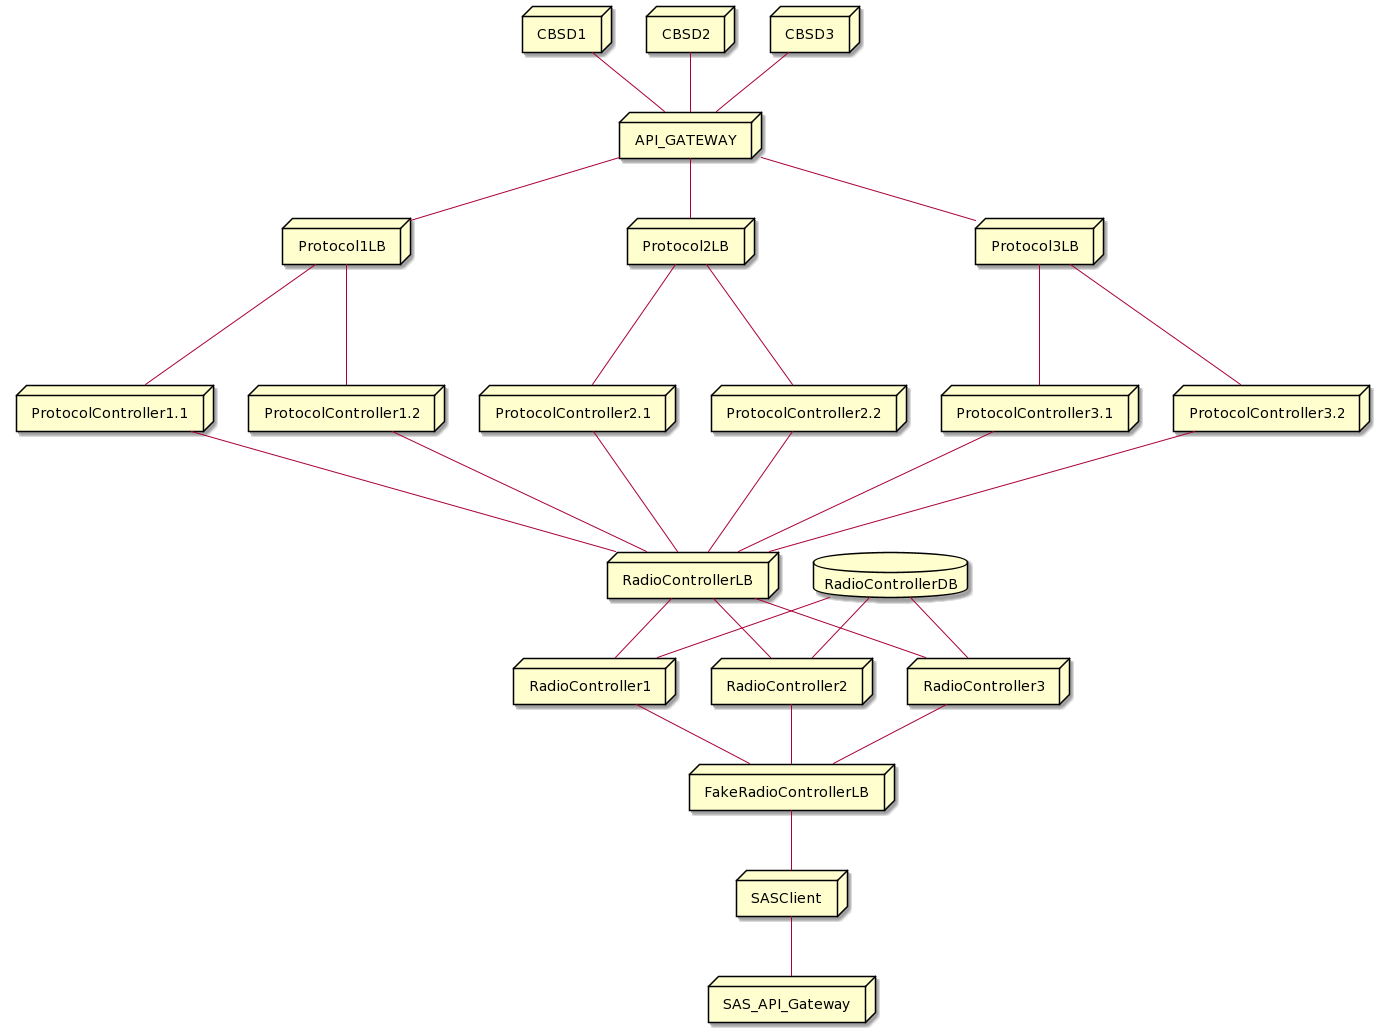

The diagram above was rendered by PlantUML. Its source (embedded in the PNG):
@startuml
node API_GATEWAY

node CBSD1
node Protocol1LB
node ProtocolController1.1
node ProtocolController1.2

Protocol1LB --- ProtocolController1.1
Protocol1LB --- ProtocolController1.2

node CBSD2
node Protocol2LB
node ProtocolController2.1
node ProtocolController2.2

Protocol2LB --- ProtocolController2.1
Protocol2LB --- ProtocolController2.2

node CBSD3
node Protocol3LB
node ProtocolController3.1
node ProtocolController3.2

Protocol3LB --- ProtocolController3.1
Protocol3LB --- ProtocolController3.2

CBSD1 -- API_GATEWAY
CBSD2 -- API_GATEWAY
CBSD3 -- API_GATEWAY
API_GATEWAY -- Protocol1LB
API_GATEWAY -- Protocol2LB
API_GATEWAY -- Protocol3LB

node RadioControllerLB
node RadioController1
node RadioController2
node RadioController3


database RadioControllerDB

RadioControllerDB -- RadioController1
RadioControllerDB -- RadioController2
RadioControllerDB -- RadioController3


RadioControllerLB -- RadioController1
RadioControllerLB -- RadioController2
RadioControllerLB -- RadioController3

ProtocolController1.1 --- RadioControllerLB
ProtocolController1.2 --- RadioControllerLB
ProtocolController2.1 --- RadioControllerLB
ProtocolController2.2 --- RadioControllerLB
ProtocolController3.1 --- RadioControllerLB
ProtocolController3.2 --- RadioControllerLB

node FakeRadioControllerLB
node SASClient
node SAS_API_Gateway

RadioController1 -- FakeRadioControllerLB
RadioController2 -- FakeRadioControllerLB
RadioController3 -- FakeRadioControllerLB


FakeRadioControllerLB -- SASClient
 SASClient -- SAS_API_Gateway
@enduml